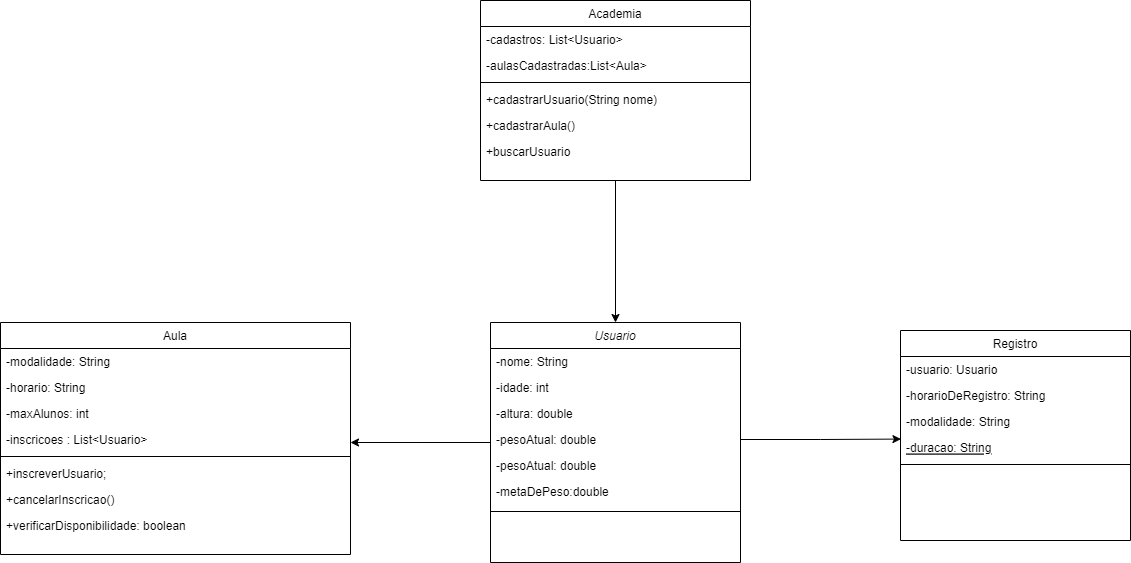

The diagram above was exported from draw.io. Its source (the exported page's mxGraphModel, read from the mxfile embedded in the PNG):
<mxGraphModel dx="1500" dy="824" grid="1" gridSize="10" guides="1" tooltips="1" connect="1" arrows="1" fold="1" page="1" pageScale="1" pageWidth="827" pageHeight="1169" math="0" shadow="0">
  <root>
    <mxCell id="WIyWlLk6GJQsqaUBKTNV-0" />
    <mxCell id="WIyWlLk6GJQsqaUBKTNV-1" parent="WIyWlLk6GJQsqaUBKTNV-0" />
    <mxCell id="qyaZpfdUCFZZxnBjEGad-2" style="edgeStyle=orthogonalEdgeStyle;rounded=0;orthogonalLoop=1;jettySize=auto;html=1;" edge="1" parent="WIyWlLk6GJQsqaUBKTNV-1" source="zkfFHV4jXpPFQw0GAbJ--0">
      <mxGeometry relative="1" as="geometry">
        <mxPoint x="770" y="492" as="targetPoint" />
      </mxGeometry>
    </mxCell>
    <mxCell id="zkfFHV4jXpPFQw0GAbJ--0" value="Usuario" style="swimlane;fontStyle=2;align=center;verticalAlign=top;childLayout=stackLayout;horizontal=1;startSize=26;horizontalStack=0;resizeParent=1;resizeLast=0;collapsible=1;marginBottom=0;rounded=0;shadow=0;strokeWidth=1;" parent="WIyWlLk6GJQsqaUBKTNV-1" vertex="1">
      <mxGeometry x="910" y="372" width="250" height="240" as="geometry">
        <mxRectangle x="230" y="140" width="160" height="26" as="alternateBounds" />
      </mxGeometry>
    </mxCell>
    <mxCell id="zkfFHV4jXpPFQw0GAbJ--1" value="-nome: String" style="text;align=left;verticalAlign=top;spacingLeft=4;spacingRight=4;overflow=hidden;rotatable=0;points=[[0,0.5],[1,0.5]];portConstraint=eastwest;" parent="zkfFHV4jXpPFQw0GAbJ--0" vertex="1">
      <mxGeometry y="26" width="250" height="26" as="geometry" />
    </mxCell>
    <mxCell id="zkfFHV4jXpPFQw0GAbJ--2" value="-idade: int" style="text;align=left;verticalAlign=top;spacingLeft=4;spacingRight=4;overflow=hidden;rotatable=0;points=[[0,0.5],[1,0.5]];portConstraint=eastwest;rounded=0;shadow=0;html=0;" parent="zkfFHV4jXpPFQw0GAbJ--0" vertex="1">
      <mxGeometry y="52" width="250" height="26" as="geometry" />
    </mxCell>
    <mxCell id="zkfFHV4jXpPFQw0GAbJ--3" value="-altura: double" style="text;align=left;verticalAlign=top;spacingLeft=4;spacingRight=4;overflow=hidden;rotatable=0;points=[[0,0.5],[1,0.5]];portConstraint=eastwest;rounded=0;shadow=0;html=0;" parent="zkfFHV4jXpPFQw0GAbJ--0" vertex="1">
      <mxGeometry y="78" width="250" height="26" as="geometry" />
    </mxCell>
    <mxCell id="F-kClhvYZ4MhWdvKWPI3-17" value="-pesoAtual: double" style="text;align=left;verticalAlign=top;spacingLeft=4;spacingRight=4;overflow=hidden;rotatable=0;points=[[0,0.5],[1,0.5]];portConstraint=eastwest;rounded=0;shadow=0;html=0;" parent="zkfFHV4jXpPFQw0GAbJ--0" vertex="1">
      <mxGeometry y="104" width="250" height="26" as="geometry" />
    </mxCell>
    <mxCell id="F-kClhvYZ4MhWdvKWPI3-5" value="-pesoAtual: double" style="text;align=left;verticalAlign=top;spacingLeft=4;spacingRight=4;overflow=hidden;rotatable=0;points=[[0,0.5],[1,0.5]];portConstraint=eastwest;rounded=0;shadow=0;html=0;" parent="zkfFHV4jXpPFQw0GAbJ--0" vertex="1">
      <mxGeometry y="130" width="250" height="26" as="geometry" />
    </mxCell>
    <mxCell id="F-kClhvYZ4MhWdvKWPI3-6" value="-metaDePeso:double" style="text;align=left;verticalAlign=top;spacingLeft=4;spacingRight=4;overflow=hidden;rotatable=0;points=[[0,0.5],[1,0.5]];portConstraint=eastwest;rounded=0;shadow=0;html=0;" parent="zkfFHV4jXpPFQw0GAbJ--0" vertex="1">
      <mxGeometry y="156" width="250" height="26" as="geometry" />
    </mxCell>
    <mxCell id="zkfFHV4jXpPFQw0GAbJ--4" value="" style="line;html=1;strokeWidth=1;align=left;verticalAlign=middle;spacingTop=-1;spacingLeft=3;spacingRight=3;rotatable=0;labelPosition=right;points=[];portConstraint=eastwest;" parent="zkfFHV4jXpPFQw0GAbJ--0" vertex="1">
      <mxGeometry y="182" width="250" height="14" as="geometry" />
    </mxCell>
    <mxCell id="zkfFHV4jXpPFQw0GAbJ--6" value="Registro" style="swimlane;fontStyle=0;align=center;verticalAlign=top;childLayout=stackLayout;horizontal=1;startSize=26;horizontalStack=0;resizeParent=1;resizeLast=0;collapsible=1;marginBottom=0;rounded=0;shadow=0;strokeWidth=1;" parent="WIyWlLk6GJQsqaUBKTNV-1" vertex="1">
      <mxGeometry x="1320" y="380" width="230" height="210" as="geometry">
        <mxRectangle x="130" y="380" width="160" height="26" as="alternateBounds" />
      </mxGeometry>
    </mxCell>
    <mxCell id="zkfFHV4jXpPFQw0GAbJ--7" value="-usuario: Usuario" style="text;align=left;verticalAlign=top;spacingLeft=4;spacingRight=4;overflow=hidden;rotatable=0;points=[[0,0.5],[1,0.5]];portConstraint=eastwest;" parent="zkfFHV4jXpPFQw0GAbJ--6" vertex="1">
      <mxGeometry y="26" width="230" height="26" as="geometry" />
    </mxCell>
    <mxCell id="zkfFHV4jXpPFQw0GAbJ--8" value="-horarioDeRegistro: String" style="text;align=left;verticalAlign=top;spacingLeft=4;spacingRight=4;overflow=hidden;rotatable=0;points=[[0,0.5],[1,0.5]];portConstraint=eastwest;rounded=0;shadow=0;html=0;" parent="zkfFHV4jXpPFQw0GAbJ--6" vertex="1">
      <mxGeometry y="52" width="230" height="26" as="geometry" />
    </mxCell>
    <mxCell id="F-kClhvYZ4MhWdvKWPI3-14" value="-modalidade: String" style="text;align=left;verticalAlign=top;spacingLeft=4;spacingRight=4;overflow=hidden;rotatable=0;points=[[0,0.5],[1,0.5]];portConstraint=eastwest;rounded=0;shadow=0;html=0;" parent="zkfFHV4jXpPFQw0GAbJ--6" vertex="1">
      <mxGeometry y="78" width="230" height="26" as="geometry" />
    </mxCell>
    <mxCell id="zkfFHV4jXpPFQw0GAbJ--10" value="-duracao: String" style="text;align=left;verticalAlign=top;spacingLeft=4;spacingRight=4;overflow=hidden;rotatable=0;points=[[0,0.5],[1,0.5]];portConstraint=eastwest;fontStyle=4" parent="zkfFHV4jXpPFQw0GAbJ--6" vertex="1">
      <mxGeometry y="104" width="230" height="26" as="geometry" />
    </mxCell>
    <mxCell id="zkfFHV4jXpPFQw0GAbJ--9" value="" style="line;html=1;strokeWidth=1;align=left;verticalAlign=middle;spacingTop=-1;spacingLeft=3;spacingRight=3;rotatable=0;labelPosition=right;points=[];portConstraint=eastwest;" parent="zkfFHV4jXpPFQw0GAbJ--6" vertex="1">
      <mxGeometry y="130" width="230" height="8" as="geometry" />
    </mxCell>
    <mxCell id="zkfFHV4jXpPFQw0GAbJ--13" value="Aula" style="swimlane;fontStyle=0;align=center;verticalAlign=top;childLayout=stackLayout;horizontal=1;startSize=26;horizontalStack=0;resizeParent=1;resizeLast=0;collapsible=1;marginBottom=0;rounded=0;shadow=0;strokeWidth=1;" parent="WIyWlLk6GJQsqaUBKTNV-1" vertex="1">
      <mxGeometry x="420" y="372" width="350" height="232" as="geometry">
        <mxRectangle x="340" y="380" width="170" height="26" as="alternateBounds" />
      </mxGeometry>
    </mxCell>
    <mxCell id="zkfFHV4jXpPFQw0GAbJ--14" value="-modalidade: String" style="text;align=left;verticalAlign=top;spacingLeft=4;spacingRight=4;overflow=hidden;rotatable=0;points=[[0,0.5],[1,0.5]];portConstraint=eastwest;" parent="zkfFHV4jXpPFQw0GAbJ--13" vertex="1">
      <mxGeometry y="26" width="350" height="26" as="geometry" />
    </mxCell>
    <mxCell id="F-kClhvYZ4MhWdvKWPI3-7" value="-horario: String" style="text;align=left;verticalAlign=top;spacingLeft=4;spacingRight=4;overflow=hidden;rotatable=0;points=[[0,0.5],[1,0.5]];portConstraint=eastwest;" parent="zkfFHV4jXpPFQw0GAbJ--13" vertex="1">
      <mxGeometry y="52" width="350" height="26" as="geometry" />
    </mxCell>
    <mxCell id="F-kClhvYZ4MhWdvKWPI3-8" value="-maxAlunos: int" style="text;align=left;verticalAlign=top;spacingLeft=4;spacingRight=4;overflow=hidden;rotatable=0;points=[[0,0.5],[1,0.5]];portConstraint=eastwest;" parent="zkfFHV4jXpPFQw0GAbJ--13" vertex="1">
      <mxGeometry y="78" width="350" height="26" as="geometry" />
    </mxCell>
    <mxCell id="F-kClhvYZ4MhWdvKWPI3-9" value="-inscricoes : List&lt;Usuario&gt;" style="text;align=left;verticalAlign=top;spacingLeft=4;spacingRight=4;overflow=hidden;rotatable=0;points=[[0,0.5],[1,0.5]];portConstraint=eastwest;" parent="zkfFHV4jXpPFQw0GAbJ--13" vertex="1">
      <mxGeometry y="104" width="350" height="26" as="geometry" />
    </mxCell>
    <mxCell id="zkfFHV4jXpPFQw0GAbJ--15" value="" style="line;html=1;strokeWidth=1;align=left;verticalAlign=middle;spacingTop=-1;spacingLeft=3;spacingRight=3;rotatable=0;labelPosition=right;points=[];portConstraint=eastwest;" parent="zkfFHV4jXpPFQw0GAbJ--13" vertex="1">
      <mxGeometry y="130" width="350" height="8" as="geometry" />
    </mxCell>
    <mxCell id="F-kClhvYZ4MhWdvKWPI3-10" value="+inscreverUsuario;" style="text;align=left;verticalAlign=top;spacingLeft=4;spacingRight=4;overflow=hidden;rotatable=0;points=[[0,0.5],[1,0.5]];portConstraint=eastwest;" parent="zkfFHV4jXpPFQw0GAbJ--13" vertex="1">
      <mxGeometry y="138" width="350" height="26" as="geometry" />
    </mxCell>
    <mxCell id="F-kClhvYZ4MhWdvKWPI3-11" value="+cancelarInscricao()" style="text;align=left;verticalAlign=top;spacingLeft=4;spacingRight=4;overflow=hidden;rotatable=0;points=[[0,0.5],[1,0.5]];portConstraint=eastwest;" parent="zkfFHV4jXpPFQw0GAbJ--13" vertex="1">
      <mxGeometry y="164" width="350" height="26" as="geometry" />
    </mxCell>
    <mxCell id="F-kClhvYZ4MhWdvKWPI3-12" value="+verificarDisponibilidade: boolean" style="text;align=left;verticalAlign=top;spacingLeft=4;spacingRight=4;overflow=hidden;rotatable=0;points=[[0,0.5],[1,0.5]];portConstraint=eastwest;" parent="zkfFHV4jXpPFQw0GAbJ--13" vertex="1">
      <mxGeometry y="190" width="350" height="26" as="geometry" />
    </mxCell>
    <mxCell id="F-kClhvYZ4MhWdvKWPI3-16" style="edgeStyle=orthogonalEdgeStyle;rounded=0;orthogonalLoop=1;jettySize=auto;html=1;entryX=0.5;entryY=0;entryDx=0;entryDy=0;" parent="WIyWlLk6GJQsqaUBKTNV-1" source="zkfFHV4jXpPFQw0GAbJ--17" target="zkfFHV4jXpPFQw0GAbJ--0" edge="1">
      <mxGeometry relative="1" as="geometry" />
    </mxCell>
    <mxCell id="zkfFHV4jXpPFQw0GAbJ--17" value="Academia" style="swimlane;fontStyle=0;align=center;verticalAlign=top;childLayout=stackLayout;horizontal=1;startSize=26;horizontalStack=0;resizeParent=1;resizeLast=0;collapsible=1;marginBottom=0;rounded=0;shadow=0;strokeWidth=1;" parent="WIyWlLk6GJQsqaUBKTNV-1" vertex="1">
      <mxGeometry x="900" y="50" width="270" height="180" as="geometry">
        <mxRectangle x="550" y="140" width="160" height="26" as="alternateBounds" />
      </mxGeometry>
    </mxCell>
    <mxCell id="zkfFHV4jXpPFQw0GAbJ--18" value="-cadastros: List&lt;Usuario&gt;" style="text;align=left;verticalAlign=top;spacingLeft=4;spacingRight=4;overflow=hidden;rotatable=0;points=[[0,0.5],[1,0.5]];portConstraint=eastwest;" parent="zkfFHV4jXpPFQw0GAbJ--17" vertex="1">
      <mxGeometry y="26" width="270" height="26" as="geometry" />
    </mxCell>
    <mxCell id="zkfFHV4jXpPFQw0GAbJ--19" value="-aulasCadastradas:List&lt;Aula&gt;" style="text;align=left;verticalAlign=top;spacingLeft=4;spacingRight=4;overflow=hidden;rotatable=0;points=[[0,0.5],[1,0.5]];portConstraint=eastwest;rounded=0;shadow=0;html=0;" parent="zkfFHV4jXpPFQw0GAbJ--17" vertex="1">
      <mxGeometry y="52" width="270" height="26" as="geometry" />
    </mxCell>
    <mxCell id="zkfFHV4jXpPFQw0GAbJ--23" value="" style="line;html=1;strokeWidth=1;align=left;verticalAlign=middle;spacingTop=-1;spacingLeft=3;spacingRight=3;rotatable=0;labelPosition=right;points=[];portConstraint=eastwest;" parent="zkfFHV4jXpPFQw0GAbJ--17" vertex="1">
      <mxGeometry y="78" width="270" height="8" as="geometry" />
    </mxCell>
    <mxCell id="zkfFHV4jXpPFQw0GAbJ--24" value="+cadastrarUsuario(String nome)" style="text;align=left;verticalAlign=top;spacingLeft=4;spacingRight=4;overflow=hidden;rotatable=0;points=[[0,0.5],[1,0.5]];portConstraint=eastwest;" parent="zkfFHV4jXpPFQw0GAbJ--17" vertex="1">
      <mxGeometry y="86" width="270" height="26" as="geometry" />
    </mxCell>
    <mxCell id="F-kClhvYZ4MhWdvKWPI3-0" value="+cadastrarAula()" style="text;align=left;verticalAlign=top;spacingLeft=4;spacingRight=4;overflow=hidden;rotatable=0;points=[[0,0.5],[1,0.5]];portConstraint=eastwest;" parent="zkfFHV4jXpPFQw0GAbJ--17" vertex="1">
      <mxGeometry y="112" width="270" height="26" as="geometry" />
    </mxCell>
    <mxCell id="F-kClhvYZ4MhWdvKWPI3-1" value="+buscarUsuario" style="text;align=left;verticalAlign=top;spacingLeft=4;spacingRight=4;overflow=hidden;rotatable=0;points=[[0,0.5],[1,0.5]];portConstraint=eastwest;" parent="zkfFHV4jXpPFQw0GAbJ--17" vertex="1">
      <mxGeometry y="138" width="270" height="26" as="geometry" />
    </mxCell>
    <mxCell id="qyaZpfdUCFZZxnBjEGad-0" style="edgeStyle=orthogonalEdgeStyle;rounded=0;orthogonalLoop=1;jettySize=auto;html=1;entryX=0.002;entryY=0.176;entryDx=0;entryDy=0;entryPerimeter=0;" edge="1" parent="WIyWlLk6GJQsqaUBKTNV-1" source="F-kClhvYZ4MhWdvKWPI3-17" target="zkfFHV4jXpPFQw0GAbJ--10">
      <mxGeometry relative="1" as="geometry" />
    </mxCell>
  </root>
</mxGraphModel>